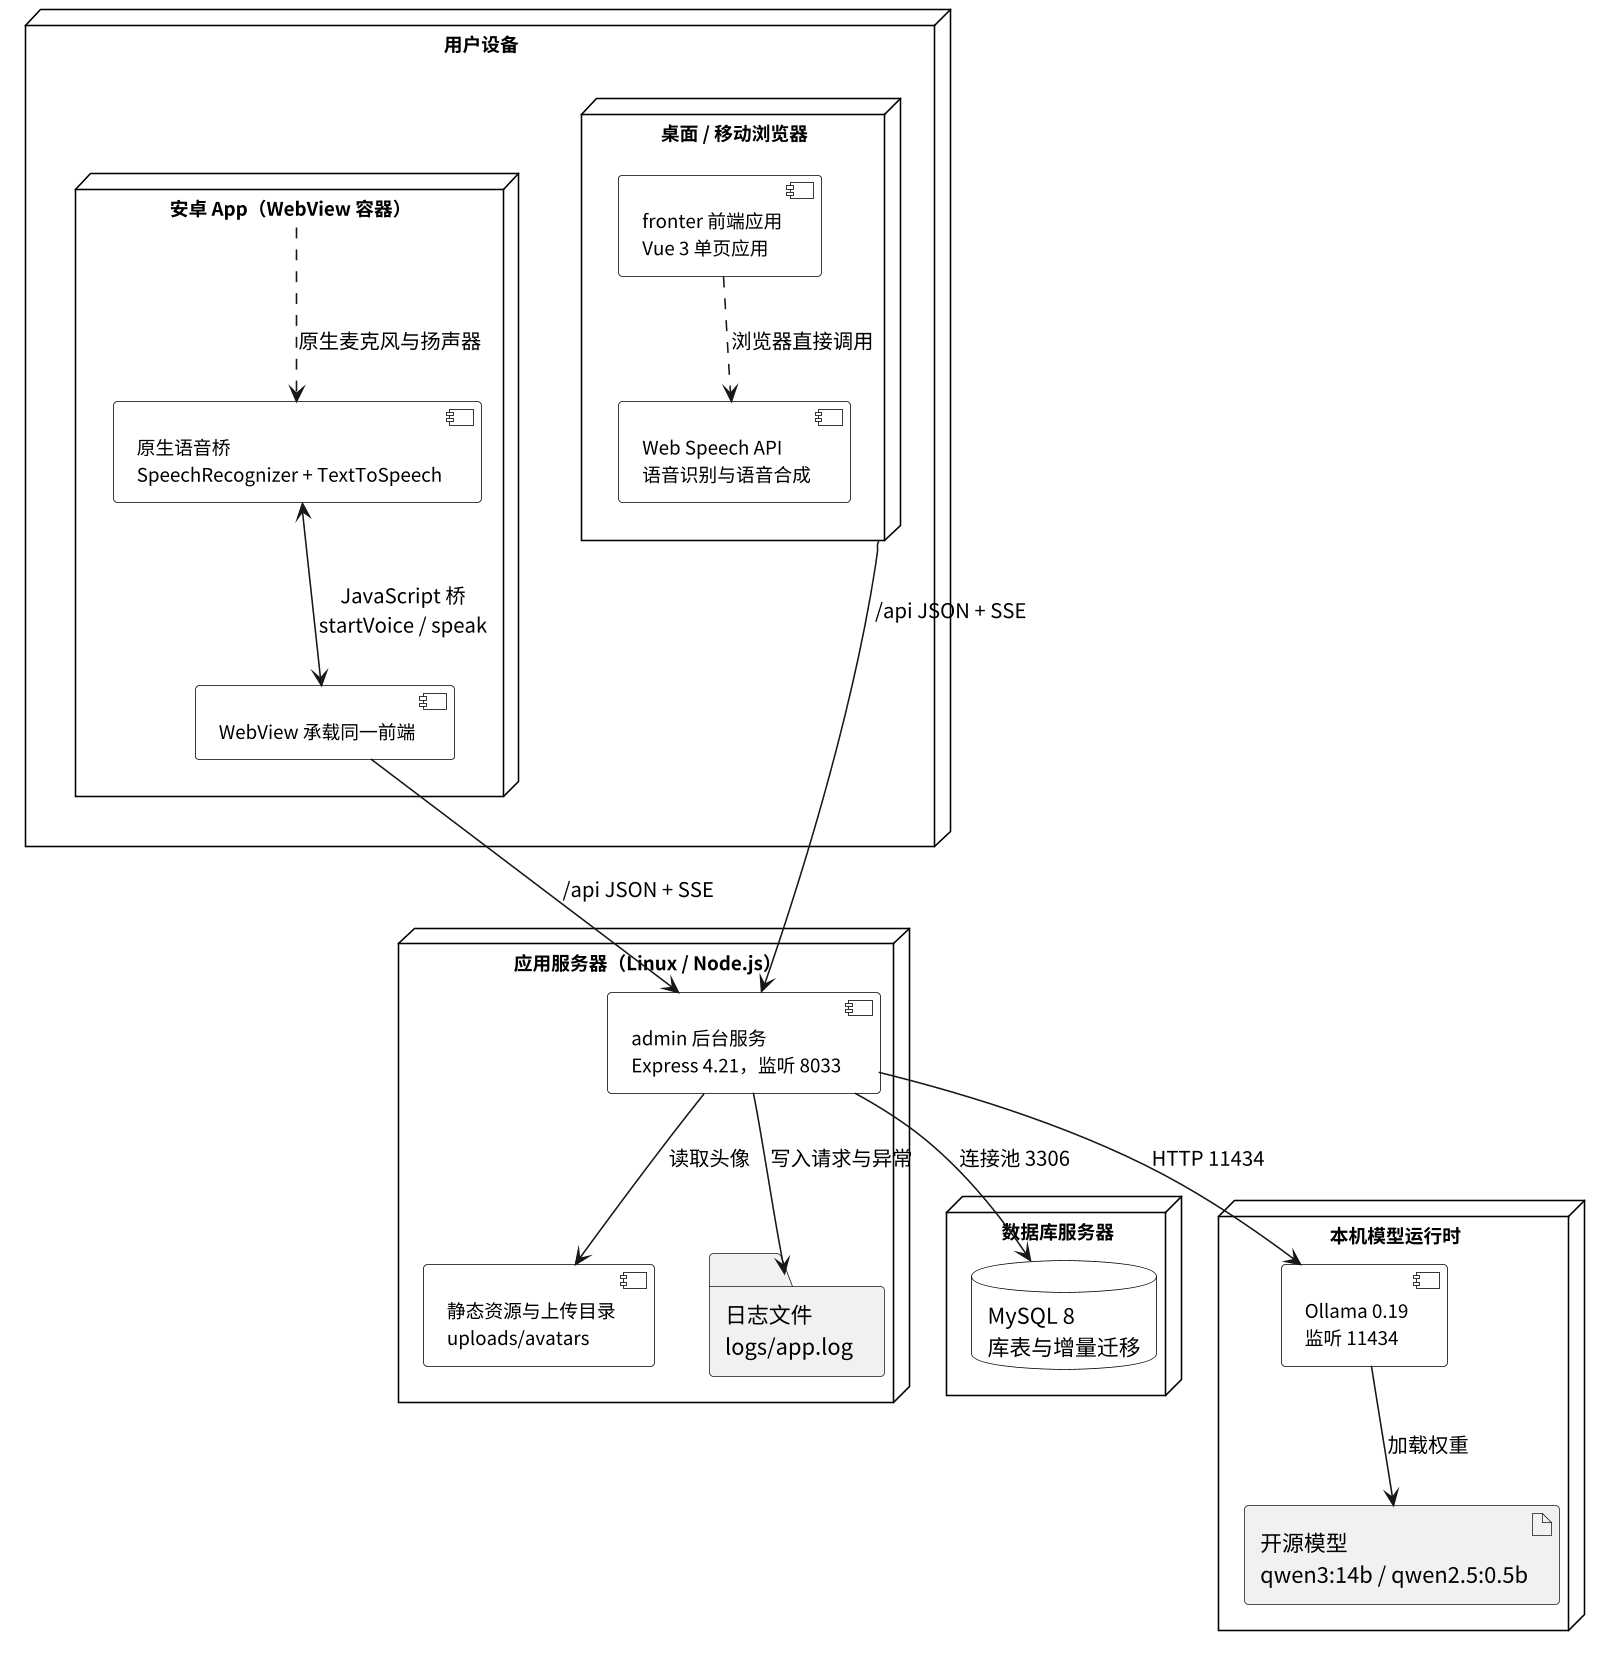

The diagram above was rendered by PlantUML. Its source (embedded in the PNG):
@startuml
skinparamlocked dpi 150
' 马来西亚留学生汉语练习平台 —— 部署图
' 对应设计说明书 4.2；默认端口 4031（前台）/ 8033（后台）/ 3306 / 11434。
skinparam backgroundColor #FFFFFF
skinparam defaultFontName "Noto Sans CJK SC"
skinparam shadowing false
skinparam node {
  BackgroundColor #FFFFFF
  BorderColor #000000
  FontSize 12
}
skinparam component {
  BackgroundColor #FFFFFF
  BorderColor #000000
  FontSize 12
}
skinparam database {
  BackgroundColor #FFFFFF
  BorderColor #000000
}

node "用户设备" as DEV {
  node "桌面 / 移动浏览器" as BROWSER {
    component "fronter 前端应用\nVue 3 单页应用" as WEBAPP
    component "Web Speech API\n语音识别与语音合成" as WEBSPEECH
  }
  node "安卓 App（WebView 容器）" as ANDROID {
    component "WebView 承载同一前端" as WV
    component "原生语音桥\nSpeechRecognizer + TextToSpeech" as NATIVE
  }
}

node "应用服务器（Linux / Node.js）" as SERVER {
  component "admin 后台服务\nExpress 4.21，监听 8033" as API
  component "静态资源与上传目录\nuploads/avatars" as STATIC
  folder "日志文件\nlogs/app.log" as LOG
}

node "数据库服务器" as DBSRV {
  database "MySQL 8\n库表与增量迁移" as MYSQL
}

node "本机模型运行时" as AISRV {
  component "Ollama 0.19\n监听 11434" as OLLAMA
  artifact "开源模型\nqwen3:14b / qwen2.5:0.5b" as MODELS
}

BROWSER --> API : /api JSON + SSE
WV --> API : /api JSON + SSE
NATIVE <--> WV : JavaScript 桥\nstartVoice / speak
WEBAPP ..> WEBSPEECH : 浏览器直接调用
ANDROID ..> NATIVE : 原生麦克风与扬声器

API --> MYSQL : 连接池 3306
API --> OLLAMA : HTTP 11434
API --> LOG : 写入请求与异常
API --> STATIC : 读取头像
OLLAMA --> MODELS : 加载权重
@enduml